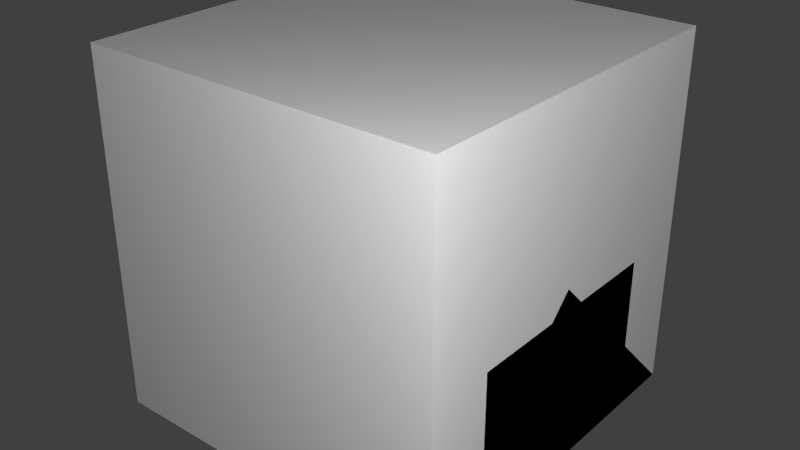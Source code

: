# Source: RelaySmall.blend  (saved by Blender 2.76.0; exported with 4.5.12 LTS)
import bpy
from mathutils import Matrix  # noqa: F401  (used for matrix-valued properties, if any)

bpy.ops.wm.read_factory_settings(use_empty=True)
scene = bpy.context.scene
scene.name = 'Scene'

# ---- collections
col_collection_1 = bpy.data.collections.new('Collection 1'); scene.collection.children.link(col_collection_1)

# ---- materials (node trees are filled in below, after node groups)
mat_material = bpy.data.materials.new('Material')
mat_material.alpha_threshold = 0.0
mat_material.use_transparent_shadow = False
mat_material.roughness = 0.5
mat_material.line_color = (0.0, 0.0, 0.0, 1.0)

# ---- material node trees

# ---- world
world_world = bpy.data.worlds.new('World'); scene.world = world_world
world_world.color = (0.05088, 0.05088, 0.05088)
world_world.use_sun_shadow = False
world_world.sun_shadow_jitter_overblur = 0.0
world_world.cycles.sampling_method = 'MANUAL'
world_world.cycles.sample_map_resolution = 256

# ---- lights
light_point_001 = bpy.data.lights.new('Point.001', 'POINT')
light_point_001.transmission_factor = 0.0
light_point_001.energy = 100.0
light_point_001.shadow_buffer_clip_start = 0.5
light_point_001.shadow_soft_size = 0.1
light_point_001.shadow_maximum_resolution = 0.006
light_point_001.use_absolute_resolution = True
light_point_001.cycles.use_multiple_importance_sampling = False
light_point = bpy.data.lights.new('Point', 'POINT')
light_point.transmission_factor = 0.0
light_point.energy = 100.0
light_point.shadow_buffer_clip_start = 0.5
light_point.shadow_soft_size = 0.1
light_point.shadow_maximum_resolution = 0.006
light_point.use_absolute_resolution = True
light_point.cycles.use_multiple_importance_sampling = False
light_lamp = bpy.data.lights.new('Lamp', 'POINT')
light_lamp.transmission_factor = 0.0
light_lamp.cutoff_distance = 30.0
light_lamp.energy = 100.0
light_lamp.shadow_buffer_clip_start = 1.001
light_lamp.shadow_soft_size = 0.1
light_lamp.shadow_maximum_resolution = 0.006
light_lamp.use_absolute_resolution = True
light_lamp.cycles.use_multiple_importance_sampling = False

# ---- meshes
me_relay0 = bpy.data.meshes.new('relay0')
me_relay0.from_pydata([(-0.0625, -0.0625, -0.3125), (-0.0625, 0.0625, -0.3125), (0.07073, 0.09, -0.1765), (0.07073, -0.09, -0.1765), (-0.2062, 0.0625, -0.25), (-0.2062, -0.0625, -0.25), (-0.02757, -0.0625, -0.1765), (-0.02757, 0.0625, -0.1765), (0.3582, 0.08125, -0.1765), (0.3582, -0.08125, -0.1765), (0.2145, 0.1671, -0.1765), (0.2145, -0.1671, -0.1765)], [], [(6, 0, 1, 7), (6, 3, 2, 7), (1, 4, 5, 0), (11, 10, 2, 3), (9, 8, 10, 11)])
_uv = me_relay0.uv_layers.new(name='UVMap')
_uv.uv.foreach_set('vector', [0.2969, 0.8125, 0.2969, 0.75, 0.3281, 0.75, 0.3281, 0.8125, 0.3281, 0.9688, 0.3281, 1.0, 0.3125, 1.0, 0.3125, 0.9688, 0.3281, 0.7812, 0.3281, 0.8438, 0.2969, 0.8438, 0.2969, 0.7812, 0.3281, 0.9688, 0.3281, 1.0, 0.3125, 1.0, 0.3125, 0.9688, 0.3281, 0.9688, 0.3281, 1.0, 0.3125, 1.0, 0.3125, 0.9688])
me_relay0.use_remesh_preserve_volume = False
me_relay0.use_remesh_preserve_attributes = False
me_relay0.use_mirror_vertex_groups = False
me_relay0.update()
me_relay1 = bpy.data.meshes.new('relay1')
me_relay1.from_pydata([(0.0, -0.0625, 0.0), (0.0, 0.0625, 0.0), (1.735e-17, -0.0625, 0.0625), (1.735e-17, 0.0625, 0.0625), (-0.0625, -0.0625, 0.125), (-0.0625, 0.0625, 0.125), (1.735e-17, -0.0625, 0.1875), (1.735e-17, 0.0625, 0.1875)], [], [(4, 6, 7, 5), (2, 4, 5, 3), (6, 0, 1, 7), (4, 2, 6), (7, 3, 5)])
_uv = me_relay1.uv_layers.new(name='UVMap')
_uv.uv.foreach_set('vector', [0.3281, 0.9688, 0.3281, 1.0, 0.3594, 1.0, 0.3594, 0.9688, 0.3594, 0.9375, 0.3594, 1.0, 0.3281, 1.0, 0.3281, 0.9375, 0.2969, 0.8438, 0.2969, 0.75, 0.3281, 0.75, 0.3281, 0.8438, 0.3594, 0.9688, 0.3594, 1.0, 0.3438, 0.9688, 0.3438, 1.0, 0.3594, 1.0, 0.3594, 0.9688])
me_relay1.use_remesh_preserve_volume = False
me_relay1.use_remesh_preserve_attributes = False
me_relay1.use_mirror_vertex_groups = False
me_relay1.update()
me_main = bpy.data.meshes.new('main')
me_main.from_pydata([(-0.5, -0.3125, 0.0), (-0.5, 0.3125, 0.0), (0.5, 0.3125, 0.0), (0.5, -0.3125, 0.0), (-0.5, -0.3125, 0.125), (-0.5, 0.3125, 0.125), (0.5, 0.3125, 0.125), (0.5, -0.3125, 0.125), (0.0625, 0.1875, 0.125), (-0.0625, 0.1875, 0.125), (0.2688, 0.1875, 0.125), (0.2688, 0.1875, 0.3125), (0.4311, 0.09375, 0.125), (0.4311, 0.09375, 0.3125), (0.4311, -0.09375, 0.125), (0.4311, -0.09375, 0.3125), (0.2688, -0.1875, 0.125), (0.2688, -0.1875, 0.3125), (0.1064, -0.09375, 0.125), (0.1064, -0.09375, 0.3125), (0.1064, 0.09375, 0.125), (0.1064, 0.09375, 0.3125), (0.0625, -0.1875, 0.125), (-0.0625, -0.1875, 0.125), (0.0625, 0.1875, 0.1875), (-0.0625, 0.1875, 0.1875), (0.0625, -0.1875, 0.1875), (-0.0625, -0.1875, 0.1875), (0.0625, -0.125, 0.125), (-0.0625, -0.125, 0.125), (0.0625, -0.125, 0.1875), (-0.0625, -0.125, 0.1875), (0.0625, 0.125, 0.125), (-0.0625, 0.125, 0.125), (0.0625, 0.125, 0.1875), (-0.0625, 0.125, 0.1875), (-0.5, -0.3125, 0.4375), (-0.5, 0.3125, 0.4375), (0.5, 0.3125, 0.4375), (0.5, -0.3125, 0.4375), (-0.3473, -0.0625, 0.125), (-0.3473, 0.0625, 0.125), (-0.3473, -0.0625, 0.1875), (-0.3473, 0.0625, 0.1875), (-0.2848, -0.0625, 0.25), (-0.2848, 0.0625, 0.25), (-0.3473, -0.0625, 0.3125), (-0.3473, 0.0625, 0.3125), (0.0625, -0.0625, 0.1875), (-0.0625, -0.0625, 0.1875), (0.0625, 0.0625, 0.1875), (-0.0625, 0.0625, 0.1875), (0.0625, 0.1875, 0.3125), (-0.0625, 0.1875, 0.3125), (0.0625, -0.1875, 0.3125), (-0.0625, -0.1875, 0.3125), (0.0625, -0.0625, 0.3125), (-0.0625, -0.0625, 0.3125), (0.0625, 0.0625, 0.3125), (-0.0625, 0.0625, 0.3125)], [], [(4, 5, 1, 0), (5, 6, 2, 1), (6, 7, 3, 2), (7, 4, 0, 3), (0, 1, 2, 3), (7, 6, 5, 4), (23, 22, 26, 27), (32, 8, 24, 34), (10, 11, 13, 12), (31, 29, 23, 27), (28, 29, 31, 30), (12, 13, 15, 14), (28, 30, 26, 22), (14, 15, 17, 16), (8, 9, 25, 24), (16, 17, 19, 18), (13, 11, 21, 19, 17, 15), (20, 21, 11, 10), (18, 19, 21, 20), (39, 38, 37, 36), (9, 33, 35, 25), (32, 34, 35, 33), (4, 36, 39, 7), (5, 37, 36, 4), (6, 38, 37, 5), (7, 39, 38, 6), (44, 45, 47, 46), (42, 43, 45, 44), (46, 40, 41, 47), (44, 46, 42), (47, 45, 43), (26, 54, 55, 27), (49, 57, 56, 48), (55, 54, 56, 57), (52, 53, 59, 58), (27, 55, 57, 49), (24, 52, 58, 50), (50, 58, 59, 51), (25, 53, 52, 24), (48, 56, 54, 26), (51, 59, 53, 25), (48, 30, 31, 49), (50, 51, 35, 34)])
_uv = me_main.uv_layers.new(name='UVMap')
_uv.uv.foreach_set('vector', [0.03125, 0.625, 0.03125, 0.9375, 0.0, 0.9375, 0.0, 0.625, 0.03125, 0.9375, 0.2812, 0.9375, 0.2812, 1.0, 0.03125, 1.0, 0.0, 0.9375, 0.0, 0.625, 0.03125, 0.625, 0.03125, 0.9375, 0.2812, 0.9375, 0.03125, 0.9375, 0.03125, 1.0, 0.2812, 1.0, 0.03125, 0.3125, 0.03125, 0.625, 0.2812, 0.625, 0.2812, 0.3125, 0.2812, 0.625, 0.2812, 0.9375, 0.03125, 0.9375, 0.03125, 0.625, 0.2969, 0.3438, 0.3281, 0.3438, 0.3281, 0.375, 0.2969, 0.375, 0.3281, 0.3438, 0.3438, 0.3438, 0.3438, 0.375, 0.3281, 0.375, 0.125, 0.03125, 0.125, 0.125, 0.07812, 0.125, 0.07812, 0.03125, 0.3281, 0.375, 0.3281, 0.3438, 0.3125, 0.3438, 0.3125, 0.375, 0.3594, 0.3125, 0.3281, 0.3125, 0.3281, 0.3438, 0.3594, 0.3438, 0.07812, 0.1875, 0.07812, 0.2812, 0.03125, 0.2812, 0.03125, 0.1875, 0.3438, 0.3438, 0.3438, 0.375, 0.3281, 0.375, 0.3281, 0.3438, 0.3125, 0.03125, 0.3125, 0.125, 0.2656, 0.125, 0.2656, 0.03125, 0.3281, 0.3438, 0.2969, 0.3438, 0.2969, 0.375, 0.3281, 0.375, 0.2656, 0.03125, 0.2656, 0.125, 0.2188, 0.125, 0.2188, 0.03125, 0.1719, 0.03125, 0.1719, 0.0, 0.1719, 0.0, 0.1875, 0.0, 0.1875, 0.0, 0.1875, 0.03125, 0.1719, 0.03125, 0.1719, 0.125, 0.125, 0.125, 0.125, 0.03125, 0.2188, 0.03125, 0.2188, 0.125, 0.1719, 0.125, 0.1719, 0.03125, 0.625, 0.6875, 0.625, 1.0, 0.375, 1.0, 0.375, 0.6875, 0.3125, 0.3438, 0.3281, 0.3438, 0.3281, 0.375, 0.3125, 0.375, 0.3594, 0.3125, 0.3594, 0.3438, 0.3281, 0.3438, 0.3281, 0.3125, 0.375, 0.8438, 0.375, 0.6875, 0.625, 0.6875, 0.625, 0.8438, 0.7031, 1.0, 0.7812, 1.0, 0.7812, 0.6875, 0.7031, 0.6875, 0.625, 0.8438, 0.625, 1.0, 0.375, 1.0, 0.375, 0.8438, 0.7031, 1.0, 0.7812, 1.0, 0.7812, 0.6875, 0.7031, 0.6875, 0.3281, 0.9688, 0.3594, 0.9688, 0.3594, 1.0, 0.3281, 1.0, 0.3281, 0.9375, 0.3594, 0.9375, 0.3594, 0.9688, 0.3281, 0.9688, 0.2969, 1.0, 0.2969, 0.9062, 0.3281, 0.9062, 0.3281, 1.0, 0.3594, 1.0, 0.3594, 0.9688, 0.3438, 1.0, 0.3594, 0.9688, 0.3438, 1.0, 0.3594, 1.0, 0.3281, 0.5, 0.3281, 0.5625, 0.2969, 0.5625, 0.2969, 0.5, 0.2969, 0.5625, 0.2969, 0.625, 0.3281, 0.625, 0.3281, 0.5625, 0.3281, 0.5625, 0.2969, 0.5625, 0.2969, 0.625, 0.3281, 0.625, 0.3281, 0.5625, 0.2969, 0.5625, 0.2969, 0.625, 0.3281, 0.625, 0.3125, 0.5, 0.3125, 0.5625, 0.3438, 0.5625, 0.3438, 0.5, 0.3594, 0.5, 0.3594, 0.5625, 0.3281, 0.5625, 0.3281, 0.5, 0.3594, 0.5, 0.3594, 0.5625, 0.3281, 0.5625, 0.3281, 0.5, 0.2969, 0.5, 0.2969, 0.5625, 0.3281, 0.5625, 0.3281, 0.5, 0.3594, 0.5, 0.3594, 0.5625, 0.3281, 0.5625, 0.3281, 0.5, 0.3438, 0.5, 0.3438, 0.5625, 0.3125, 0.5625, 0.3125, 0.5, 0.3594, 0.5, 0.3594, 0.4688, 0.3281, 0.4688, 0.3281, 0.5, 0.3594, 0.5, 0.3281, 0.5, 0.3281, 0.4688, 0.3594, 0.4688])
me_main.use_remesh_preserve_volume = False
me_main.use_remesh_preserve_attributes = False
me_main.use_mirror_vertex_groups = False
me_main.update()
me_cube_002 = bpy.data.meshes.new('Cube.002')
me_cube_002.from_pydata([(0.5, 0.5, 0.0), (0.5, -0.5, 0.0), (-0.5, -0.5, 0.0), (-0.5, 0.5, 0.0), (0.5, -3.129e-07, 0.5), (-0.5, 7.451e-08, 0.5)], [], [(0, 1, 2, 3), (1, 4, 5, 2), (0, 4, 1), (2, 5, 3), (4, 0, 3, 5)])
me_cube_002.materials.append(mat_material)
me_cube_002.use_remesh_preserve_volume = False
me_cube_002.use_remesh_preserve_attributes = False
me_cube_002.use_mirror_vertex_groups = False
me_cube_002.update()
me_cube_001 = bpy.data.meshes.new('Cube.001')
me_cube_001.from_pydata([(0.5, 0.5, 0.0), (0.5, -0.5, 0.0), (-0.5, -0.5, 0.0), (-0.5, 0.5, 0.0), (-8.196e-08, -1.192e-07, 0.5)], [], [(0, 1, 2, 3), (0, 4, 1), (1, 4, 2), (2, 4, 3), (4, 0, 3)])
me_cube_001.materials.append(mat_material)
me_cube_001.use_remesh_preserve_volume = False
me_cube_001.use_remesh_preserve_attributes = False
me_cube_001.use_mirror_vertex_groups = False
me_cube_001.update()
me_cube = bpy.data.meshes.new('Cube')
me_cube.from_pydata([(0.5, 0.5, 0.0), (0.5, -0.5, 0.0), (-0.5, -0.5, 0.0), (-0.5, 0.5, 0.0), (0.5, 0.5, 1.0), (0.5, -0.5, 1.0), (-0.5, -0.5, 1.0), (-0.5, 0.5, 1.0)], [], [(0, 1, 2, 3), (4, 7, 6, 5), (0, 4, 5, 1), (1, 5, 6, 2), (2, 6, 7, 3), (4, 0, 3, 7)])
me_cube.materials.append(mat_material)
me_cube.use_remesh_preserve_volume = False
me_cube.use_remesh_preserve_attributes = False
me_cube.use_mirror_vertex_groups = False
me_cube.update()

# ---- objects
ob_relay0 = bpy.data.objects.new('relay0', me_relay0)
ob_relay1 = bpy.data.objects.new('relay1', me_relay1)
ob_main = bpy.data.objects.new('main', me_main)
ob_point_001 = bpy.data.objects.new('Point.001', light_point_001)
ob_point = bpy.data.objects.new('Point', light_point)
ob_minecraft_2_edge_connectivity = bpy.data.objects.new('Minecraft 2 Edge Connectivity', me_cube_002)
ob_minecraft_4_edge_connectivity = bpy.data.objects.new('Minecraft 4 Edge Connectivity', me_cube_001)
ob_minecraft_block = bpy.data.objects.new('Minecraft Block', me_cube)
ob_lamp = bpy.data.objects.new('Lamp', light_lamp)

# ---- transforms, parenting, visibility, modifiers, constraints
ob_relay0.location = (0.0, 0.0, 0.5)
ob_relay0.rotation_euler = (2.073e-09, -0.1745, -2.369e-08)
ob_relay0.lineart.crease_threshold = 0.0
ob_relay1.location = (-0.1875, 0.0, 0.125)
ob_relay1.lineart.crease_threshold = 0.0
ob_main.location = (0.0, 0.0, 0.0)
ob_main.lineart.crease_threshold = 0.0
ob_point_001.location = (-1.642, 1.15, -0.7251)
ob_point_001.lineart.crease_threshold = 0.0
ob_point.location = (1.354, -1.362, 1.556)
ob_point.lineart.crease_threshold = 0.0
ob_minecraft_2_edge_connectivity.location = (0.0, 0.0, 0.0)
ob_minecraft_2_edge_connectivity.lock_location = (True, True, True)
ob_minecraft_2_edge_connectivity.lock_rotation = (True, True, True)
ob_minecraft_2_edge_connectivity.lock_rotations_4d = False
ob_minecraft_2_edge_connectivity.lock_scale = (True, True, True)
ob_minecraft_2_edge_connectivity.empty_display_type = 'ARROWS'
ob_minecraft_2_edge_connectivity.hide_viewport = True
ob_minecraft_2_edge_connectivity.display_type = 'WIRE'
ob_minecraft_2_edge_connectivity.lineart.crease_threshold = 0.0
ob_minecraft_4_edge_connectivity.location = (0.0, 0.0, 0.0)
ob_minecraft_4_edge_connectivity.lock_location = (True, True, True)
ob_minecraft_4_edge_connectivity.lock_rotation = (True, True, True)
ob_minecraft_4_edge_connectivity.lock_rotations_4d = False
ob_minecraft_4_edge_connectivity.lock_scale = (True, True, True)
ob_minecraft_4_edge_connectivity.empty_display_type = 'ARROWS'
ob_minecraft_4_edge_connectivity.hide_viewport = True
ob_minecraft_4_edge_connectivity.display_type = 'WIRE'
ob_minecraft_4_edge_connectivity.lineart.crease_threshold = 0.0
ob_minecraft_block.location = (0.0, 0.0, 0.0)
ob_minecraft_block.lock_location = (True, True, True)
ob_minecraft_block.lock_rotation = (True, True, True)
ob_minecraft_block.lock_rotations_4d = False
ob_minecraft_block.lock_scale = (True, True, True)
ob_minecraft_block.empty_display_type = 'ARROWS'
ob_minecraft_block.hide_viewport = True
ob_minecraft_block.display_type = 'WIRE'
ob_minecraft_block.lineart.crease_threshold = 0.0
ob_lamp.location = (4.076, 1.005, 5.904)
ob_lamp.rotation_euler = (0.6503, 0.05522, 1.866)
ob_lamp.lock_rotations_4d = False
ob_lamp.empty_display_type = 'ARROWS'
ob_lamp.color = (0.0, 0.0, 0.0, 0.0)
ob_lamp.hide_viewport = True
ob_lamp.lineart.crease_threshold = 0.0

# ---- collection membership
col_collection_1.objects.link(ob_relay0)
col_collection_1.objects.link(ob_relay1)
col_collection_1.objects.link(ob_main)
col_collection_1.objects.link(ob_point_001)
col_collection_1.objects.link(ob_point)
col_collection_1.objects.link(ob_minecraft_2_edge_connectivity)
col_collection_1.objects.link(ob_minecraft_4_edge_connectivity)
col_collection_1.objects.link(ob_minecraft_block)
col_collection_1.objects.link(ob_lamp)

# ---- scene / render settings (as saved in the file)
scene.frame_start = 1; scene.frame_end = 250; scene.frame_set(1)
scene.render.engine = 'BLENDER_EEVEE_NEXT'
scene.render.image_settings.color_mode = 'RGB'
scene.render.image_settings.compression = 90
scene.render.resolution_percentage = 50
scene.render.dither_intensity = 0.0
scene.render.bake_margin = 2
scene.cycles.use_denoising = False
scene.cycles.samples = 10
scene.cycles.sampling_pattern = 'TABULATED_SOBOL'
scene.cycles.light_sampling_threshold = 0.0
scene.cycles.use_adaptive_sampling = False
scene.cycles.use_light_tree = False
scene.cycles.blur_glossy = 0.0
scene.cycles.volume_bounces = 1
scene.cycles.pixel_filter_type = 'GAUSSIAN'
scene.cycles.sample_clamp_indirect = 0.0
scene.view_settings.view_transform = 'Standard'
bpy.context.view_layer.update()

# ---- added for rendering (the .blend has no active camera): camera
cam_auto = bpy.data.cameras.new('AutoCamera')
cam_auto.lens = 50.0
cam_auto.sensor_width = 36.0
cam_auto.clip_end = 1000.0
ob_auto_camera = bpy.data.objects.new('AutoCamera', cam_auto)
scene.collection.objects.link(ob_auto_camera)
ob_auto_camera.location = (1.60254, -1.92304, 1.78203)
ob_auto_camera.rotation_euler = (1.09748, -7.21219e-08, 0.694738)
scene.camera = ob_auto_camera
bpy.context.view_layer.update()
